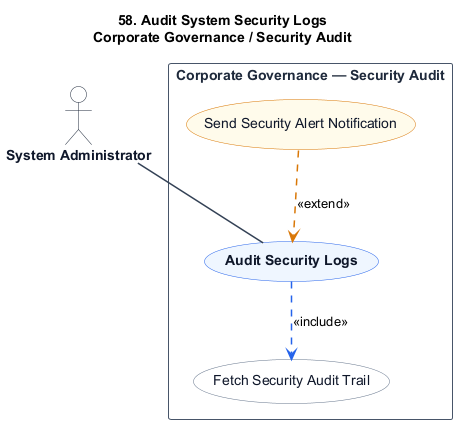

The diagram above was rendered by PlantUML. Its source (embedded in the PNG):
@startuml
title 58. Audit System Security Logs\nCorporate Governance / Security Audit

skinparam shadowing false
skinparam packageStyle rectangle
skinparam actorStyle stickman

hide stereotype

skinparam ActorBorderColor #1e293b
skinparam ActorBackgroundColor #ffffff
skinparam ActorFontColor #0f172a
skinparam ActorFontStyle bold

skinparam RectangleBorderColor #475569
skinparam RectangleBackgroundColor #ffffff
skinparam RectangleFontColor #1e293b
skinparam RectangleFontStyle bold

skinparam ArrowColor #334155
skinparam ArrowThickness 1.5

skinparam usecase {
    BackgroundColor #eff6ff
    BorderColor #2563eb
    FontColor #0f172a
    FontStyle bold
}

skinparam usecase<<Inc>> {
    BackgroundColor #ffffff
    BorderColor #64748b
    FontColor #0f172a
    FontStyle normal
}

skinparam usecase<<Ext>> {
    BackgroundColor #fffbeb
    BorderColor #d97706
    FontColor #0f172a
    FontStyle normal
}

actor "System Administrator" as SystemAdministrator

rectangle "Corporate Governance — Security Audit" {
    usecase "Audit Security Logs" as UC_Main

    usecase "Fetch Security Audit Trail" as UC_Inc1 <<Inc>>

    usecase "Send Security Alert Notification" as UC_Ext1 <<Ext>>

    SystemAdministrator -- UC_Main

    UC_Main .[#2563eb].> UC_Inc1 : <<include>>

    UC_Ext1 .[#d97706].> UC_Main : <<extend>>
}
@enduml